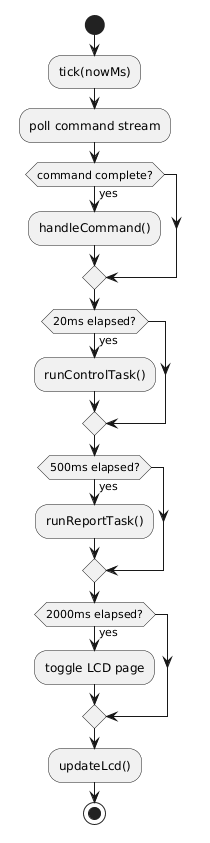

The diagram above was rendered by PlantUML. Its source (embedded in the PNG):
@startuml
skinparam backgroundColor white
start
:tick(nowMs);
:poll command stream;
if (command complete?) then (yes)
  :handleCommand();
endif
if (20ms elapsed?) then (yes)
  :runControlTask();
endif
if (500ms elapsed?) then (yes)
  :runReportTask();
endif
if (2000ms elapsed?) then (yes)
  :toggle LCD page;
endif
:updateLcd();
stop
@enduml